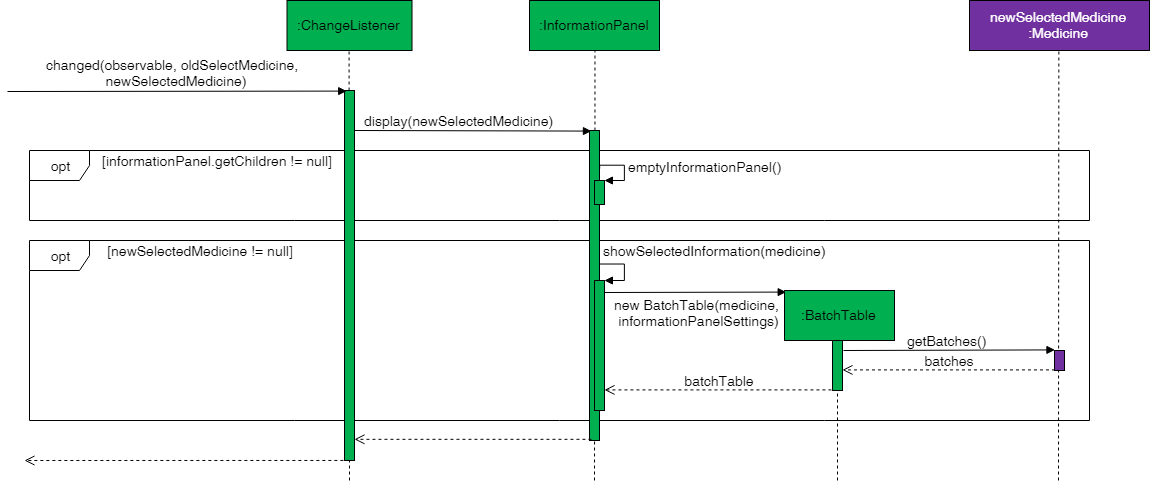

The diagram above was exported from draw.io. Its source (the exported page's mxGraphModel, read from the mxfile embedded in the PNG):
<mxGraphModel dx="2351" dy="700" grid="1" gridSize="10" guides="1" tooltips="1" connect="1" arrows="1" fold="1" page="1" pageScale="1" pageWidth="827" pageHeight="1169" math="0" shadow="0">
  <root>
    <mxCell id="0" />
    <mxCell id="1" parent="0" />
    <mxCell id="i8yyelNW2txAo2mpDZRR-12" value="" style="endArrow=none;dashed=1;html=1;" parent="1" edge="1">
      <mxGeometry width="50" height="50" relative="1" as="geometry">
        <mxPoint x="208" y="600" as="sourcePoint" />
        <mxPoint x="208" y="490" as="targetPoint" />
      </mxGeometry>
    </mxCell>
    <mxCell id="i8yyelNW2txAo2mpDZRR-2" value="&lt;font style=&quot;font-size: 14px&quot;&gt;opt&lt;/font&gt;" style="shape=umlFrame;whiteSpace=wrap;html=1;" parent="1" vertex="1">
      <mxGeometry x="-600" y="360" width="1060" height="180" as="geometry" />
    </mxCell>
    <mxCell id="_V0nmX5iZmkMP8IOp7yU-37" value="getBatches()" style="html=1;verticalAlign=bottom;endArrow=block;fontSize=14;entryX=0.08;entryY=-0.002;entryDx=0;entryDy=0;entryPerimeter=0;" parent="1" target="_V0nmX5iZmkMP8IOp7yU-41" edge="1">
      <mxGeometry x="-0.0264" width="80" relative="1" as="geometry">
        <mxPoint x="214" y="470" as="sourcePoint" />
        <mxPoint x="426.0232558139535" y="494.93023255813955" as="targetPoint" />
        <mxPoint as="offset" />
      </mxGeometry>
    </mxCell>
    <mxCell id="_V0nmX5iZmkMP8IOp7yU-31" value="" style="html=1;points=[];perimeter=orthogonalPerimeter;fillColor=#00B050;" parent="1" vertex="1">
      <mxGeometry x="203" y="425" width="10" height="85" as="geometry" />
    </mxCell>
    <mxCell id="_V0nmX5iZmkMP8IOp7yU-19" value="&lt;font style=&quot;font-size: 14px&quot;&gt;opt&lt;/font&gt;" style="shape=umlFrame;whiteSpace=wrap;html=1;" parent="1" vertex="1">
      <mxGeometry x="-600" y="270" width="1060" height="70" as="geometry" />
    </mxCell>
    <mxCell id="_V0nmX5iZmkMP8IOp7yU-1" value=":ChangeListener&lt;br style=&quot;font-size: 14px;&quot;&gt;" style="html=1;fillColor=#00b050;fontSize=14;" parent="1" vertex="1">
      <mxGeometry x="-342.5" y="120" width="125" height="50" as="geometry" />
    </mxCell>
    <mxCell id="_V0nmX5iZmkMP8IOp7yU-2" value="" style="endArrow=none;dashed=1;html=1;entryX=0.5;entryY=1;entryDx=0;entryDy=0;" parent="1" source="_V0nmX5iZmkMP8IOp7yU-3" target="_V0nmX5iZmkMP8IOp7yU-1" edge="1">
      <mxGeometry width="50" height="50" relative="1" as="geometry">
        <mxPoint x="-410" y="520" as="sourcePoint" />
        <mxPoint x="-385" y="200" as="targetPoint" />
      </mxGeometry>
    </mxCell>
    <mxCell id="_V0nmX5iZmkMP8IOp7yU-3" value="" style="html=1;points=[];perimeter=orthogonalPerimeter;fillColor=#00B050;" parent="1" vertex="1">
      <mxGeometry x="-285" y="210" width="10" height="370" as="geometry" />
    </mxCell>
    <mxCell id="_V0nmX5iZmkMP8IOp7yU-4" value="" style="endArrow=none;dashed=1;html=1;" parent="1" target="_V0nmX5iZmkMP8IOp7yU-3" edge="1">
      <mxGeometry width="50" height="50" relative="1" as="geometry">
        <mxPoint x="-280" y="600" as="sourcePoint" />
        <mxPoint x="-410" y="170" as="targetPoint" />
      </mxGeometry>
    </mxCell>
    <mxCell id="_V0nmX5iZmkMP8IOp7yU-8" value="changed(&lt;span style=&quot;font-size: 14px&quot;&gt;observable&lt;/span&gt;&lt;span style=&quot;font-size: 14px&quot;&gt;, &lt;/span&gt;&lt;span style=&quot;font-size: 14px&quot;&gt;oldSelectMedicine&lt;/span&gt;&lt;span style=&quot;font-size: 14px&quot;&gt;,&lt;br&gt;&amp;nbsp;&amp;nbsp;&lt;/span&gt;&lt;span style=&quot;font-size: 14px&quot;&gt;newSelectedMedicine)&lt;/span&gt;" style="html=1;verticalAlign=bottom;endArrow=block;entryX=0.167;entryY=0;entryDx=0;entryDy=0;entryPerimeter=0;fontSize=14;" parent="1" target="_V0nmX5iZmkMP8IOp7yU-3" edge="1">
      <mxGeometry x="-0.0311" y="1" width="80" relative="1" as="geometry">
        <mxPoint x="-622" y="211" as="sourcePoint" />
        <mxPoint x="-287.58823529411757" y="209.52941176470586" as="targetPoint" />
        <mxPoint as="offset" />
      </mxGeometry>
    </mxCell>
    <mxCell id="_V0nmX5iZmkMP8IOp7yU-12" value="display(newSelectedMedicine)" style="html=1;verticalAlign=bottom;endArrow=block;entryX=0.174;entryY=0;entryDx=0;entryDy=0;entryPerimeter=0;fontSize=14;" parent="1" target="_V0nmX5iZmkMP8IOp7yU-26" edge="1">
      <mxGeometry x="-0.1069" width="80" relative="1" as="geometry">
        <mxPoint x="-275" y="250" as="sourcePoint" />
        <mxPoint x="-190" y="250" as="targetPoint" />
        <mxPoint x="-1" as="offset" />
      </mxGeometry>
    </mxCell>
    <mxCell id="_V0nmX5iZmkMP8IOp7yU-14" value=":InformationPanel&lt;br style=&quot;font-size: 14px;&quot;&gt;" style="html=1;fillColor=#00B050;fontSize=14;" parent="1" vertex="1">
      <mxGeometry x="-100" y="120" width="130" height="50" as="geometry" />
    </mxCell>
    <mxCell id="_V0nmX5iZmkMP8IOp7yU-15" value="" style="endArrow=none;dashed=1;html=1;entryX=0.5;entryY=1;entryDx=0;entryDy=0;" parent="1" source="_V0nmX5iZmkMP8IOp7yU-16" target="_V0nmX5iZmkMP8IOp7yU-14" edge="1">
      <mxGeometry width="50" height="50" relative="1" as="geometry">
        <mxPoint x="-400" y="530" as="sourcePoint" />
        <mxPoint x="-375" y="210" as="targetPoint" />
      </mxGeometry>
    </mxCell>
    <mxCell id="_V0nmX5iZmkMP8IOp7yU-16" value="" style="html=1;points=[];perimeter=orthogonalPerimeter;" parent="1" vertex="1">
      <mxGeometry x="-40" y="250" width="10" height="30" as="geometry" />
    </mxCell>
    <mxCell id="_V0nmX5iZmkMP8IOp7yU-17" value="" style="endArrow=none;dashed=1;html=1;entryX=0.5;entryY=1;entryDx=0;entryDy=0;" parent="1" target="_V0nmX5iZmkMP8IOp7yU-16" edge="1">
      <mxGeometry width="50" height="50" relative="1" as="geometry">
        <mxPoint x="-35" y="600" as="sourcePoint" />
        <mxPoint x="-265" y="170" as="targetPoint" />
      </mxGeometry>
    </mxCell>
    <mxCell id="_V0nmX5iZmkMP8IOp7yU-21" value="[newSelectedMedicine != null]" style="text;html=1;strokeColor=none;fillColor=none;align=center;verticalAlign=middle;whiteSpace=wrap;rounded=0;fontSize=14;" parent="1" vertex="1">
      <mxGeometry x="-530" y="360" width="200" height="20" as="geometry" />
    </mxCell>
    <mxCell id="_V0nmX5iZmkMP8IOp7yU-26" value="" style="html=1;points=[];perimeter=orthogonalPerimeter;fillColor=#00B050;" parent="1" vertex="1">
      <mxGeometry x="-40" y="250" width="10" height="310" as="geometry" />
    </mxCell>
    <mxCell id="_V0nmX5iZmkMP8IOp7yU-30" value="new BatchTable(medicine, &lt;br style=&quot;font-size: 14px;&quot;&gt;informationPanelSettings)" style="html=1;verticalAlign=bottom;endArrow=block;fontSize=14;entryX=-0.001;entryY=-0.006;entryDx=0;entryDy=0;entryPerimeter=0;" parent="1" edge="1">
      <mxGeometry x="0.0603" y="-38" width="80" relative="1" as="geometry">
        <mxPoint x="-28" y="412" as="sourcePoint" />
        <mxPoint x="156.68965517241395" y="411.58620689655174" as="targetPoint" />
        <mxPoint as="offset" />
      </mxGeometry>
    </mxCell>
    <mxCell id="_V0nmX5iZmkMP8IOp7yU-38" value="&lt;span style=&quot;font-size: 14px&quot;&gt;newSelectedMedicine&lt;br&gt;&lt;/span&gt;:Medicine&lt;br style=&quot;font-size: 14px&quot;&gt;" style="html=1;fillColor=#7030A0;fontSize=14;fontColor=#FFFFFF;" parent="1" vertex="1">
      <mxGeometry x="340" y="120" width="180" height="50" as="geometry" />
    </mxCell>
    <mxCell id="_V0nmX5iZmkMP8IOp7yU-39" value="" style="endArrow=none;dashed=1;html=1;entryX=0.5;entryY=1;entryDx=0;entryDy=0;" parent="1" edge="1">
      <mxGeometry width="50" height="50" relative="1" as="geometry">
        <mxPoint x="429" y="600" as="sourcePoint" />
        <mxPoint x="429.3571428571431" y="170.07142857142867" as="targetPoint" />
      </mxGeometry>
    </mxCell>
    <mxCell id="_V0nmX5iZmkMP8IOp7yU-41" value="" style="html=1;points=[];perimeter=orthogonalPerimeter;fillColor=#7030a0;" parent="1" vertex="1">
      <mxGeometry x="425" y="470" width="10" height="20" as="geometry" />
    </mxCell>
    <mxCell id="_V0nmX5iZmkMP8IOp7yU-44" value="" style="html=1;verticalAlign=bottom;endArrow=open;dashed=1;endSize=8;exitX=0.161;exitY=0.998;exitDx=0;exitDy=0;exitPerimeter=0;" parent="1" source="_V0nmX5iZmkMP8IOp7yU-26" target="_V0nmX5iZmkMP8IOp7yU-3" edge="1">
      <mxGeometry relative="1" as="geometry">
        <mxPoint x="-45" y="510" as="sourcePoint" />
        <mxPoint x="-270" y="510" as="targetPoint" />
      </mxGeometry>
    </mxCell>
    <mxCell id="_V0nmX5iZmkMP8IOp7yU-45" value="" style="html=1;verticalAlign=bottom;endArrow=open;dashed=1;endSize=8;exitX=0.029;exitY=0.517;exitDx=0;exitDy=0;exitPerimeter=0;" parent="1" edge="1">
      <mxGeometry relative="1" as="geometry">
        <mxPoint x="-280.1451612903227" y="579.951612903226" as="sourcePoint" />
        <mxPoint x="-605" y="580" as="targetPoint" />
      </mxGeometry>
    </mxCell>
    <mxCell id="i8yyelNW2txAo2mpDZRR-4" value="&lt;font style=&quot;font-size: 14px&quot;&gt;[informationPanel.getChildren != null]&lt;/font&gt;" style="text;html=1;strokeColor=none;fillColor=none;align=center;verticalAlign=middle;whiteSpace=wrap;rounded=0;fontSize=14;" parent="1" vertex="1">
      <mxGeometry x="-530" y="270" width="235" height="20" as="geometry" />
    </mxCell>
    <mxCell id="i8yyelNW2txAo2mpDZRR-6" value="" style="html=1;points=[];perimeter=orthogonalPerimeter;fillColor=#00B050;" parent="1" vertex="1">
      <mxGeometry x="-35" y="300" width="10" height="24" as="geometry" />
    </mxCell>
    <mxCell id="i8yyelNW2txAo2mpDZRR-7" value="emptyInformationPanel()&lt;br style=&quot;font-size: 14px;&quot;&gt;" style="edgeStyle=orthogonalEdgeStyle;html=1;align=left;spacingLeft=2;endArrow=block;rounded=0;entryX=1;entryY=0;fontSize=14;exitX=1.004;exitY=0.124;exitDx=0;exitDy=0;exitPerimeter=0;" parent="1" source="_V0nmX5iZmkMP8IOp7yU-26" target="i8yyelNW2txAo2mpDZRR-6" edge="1">
      <mxGeometry x="-0.0769" relative="1" as="geometry">
        <mxPoint x="-30" y="290" as="sourcePoint" />
        <Array as="points">
          <mxPoint x="-5" y="285" />
          <mxPoint x="-5" y="300" />
        </Array>
        <mxPoint as="offset" />
      </mxGeometry>
    </mxCell>
    <mxCell id="i8yyelNW2txAo2mpDZRR-9" value="" style="html=1;points=[];perimeter=orthogonalPerimeter;fillColor=#00B050;" parent="1" vertex="1">
      <mxGeometry x="-35" y="400" width="10" height="130" as="geometry" />
    </mxCell>
    <mxCell id="i8yyelNW2txAo2mpDZRR-10" value="showSelectedInformation(medicine)&lt;br style=&quot;font-size: 14px;&quot;&gt;" style="edgeStyle=orthogonalEdgeStyle;html=1;align=left;spacingLeft=2;endArrow=block;rounded=0;entryX=1;entryY=0;exitX=0.993;exitY=0.091;exitDx=0;exitDy=0;exitPerimeter=0;fontSize=14;" parent="1" target="i8yyelNW2txAo2mpDZRR-9" edge="1">
      <mxGeometry x="-0.1783" y="-29" relative="1" as="geometry">
        <mxPoint x="-30.333333333333258" y="383.5" as="sourcePoint" />
        <Array as="points">
          <mxPoint x="-5" y="384" />
          <mxPoint x="-5" y="400" />
        </Array>
        <mxPoint x="4" y="-14" as="offset" />
      </mxGeometry>
    </mxCell>
    <mxCell id="i8yyelNW2txAo2mpDZRR-11" value="" style="html=1;verticalAlign=bottom;endArrow=open;dashed=1;endSize=8;exitX=0.04;exitY=0.991;exitDx=0;exitDy=0;exitPerimeter=0;" parent="1" source="_V0nmX5iZmkMP8IOp7yU-41" target="_V0nmX5iZmkMP8IOp7yU-31" edge="1">
      <mxGeometry relative="1" as="geometry">
        <mxPoint x="425" y="510" as="sourcePoint" />
        <mxPoint x="217.79999999999995" y="509.6" as="targetPoint" />
      </mxGeometry>
    </mxCell>
    <mxCell id="_V0nmX5iZmkMP8IOp7yU-43" value="" style="html=1;verticalAlign=bottom;endArrow=open;dashed=1;endSize=8;exitX=-0.051;exitY=0.996;exitDx=0;exitDy=0;exitPerimeter=0;" parent="1" source="_V0nmX5iZmkMP8IOp7yU-31" target="i8yyelNW2txAo2mpDZRR-9" edge="1">
      <mxGeometry relative="1" as="geometry">
        <mxPoint x="204.85483870967732" y="479.9516129032258" as="sourcePoint" />
        <mxPoint x="-30" y="479.95161290322585" as="targetPoint" />
        <Array as="points" />
      </mxGeometry>
    </mxCell>
    <mxCell id="_V0nmX5iZmkMP8IOp7yU-24" value=":BatchTable&lt;br style=&quot;font-size: 14px;&quot;&gt;" style="html=1;fillColor=#00B050;fontSize=14;" parent="1" vertex="1">
      <mxGeometry x="155" y="410" width="110" height="50" as="geometry" />
    </mxCell>
    <mxCell id="i8yyelNW2txAo2mpDZRR-13" value="&lt;font color=&quot;#000000&quot;&gt;batches&lt;/font&gt;" style="text;html=1;strokeColor=none;fillColor=none;align=center;verticalAlign=middle;whiteSpace=wrap;rounded=0;fontSize=14;fontColor=#FFFFFF;" parent="1" vertex="1">
      <mxGeometry x="299" y="470" width="40" height="20" as="geometry" />
    </mxCell>
    <mxCell id="i8yyelNW2txAo2mpDZRR-14" value="&lt;font color=&quot;#000000&quot;&gt;batchTable&lt;/font&gt;" style="text;html=1;strokeColor=none;fillColor=none;align=center;verticalAlign=middle;whiteSpace=wrap;rounded=0;fontSize=14;fontColor=#FFFFFF;" parent="1" vertex="1">
      <mxGeometry x="69" y="490" width="40" height="20" as="geometry" />
    </mxCell>
  </root>
</mxGraphModel>